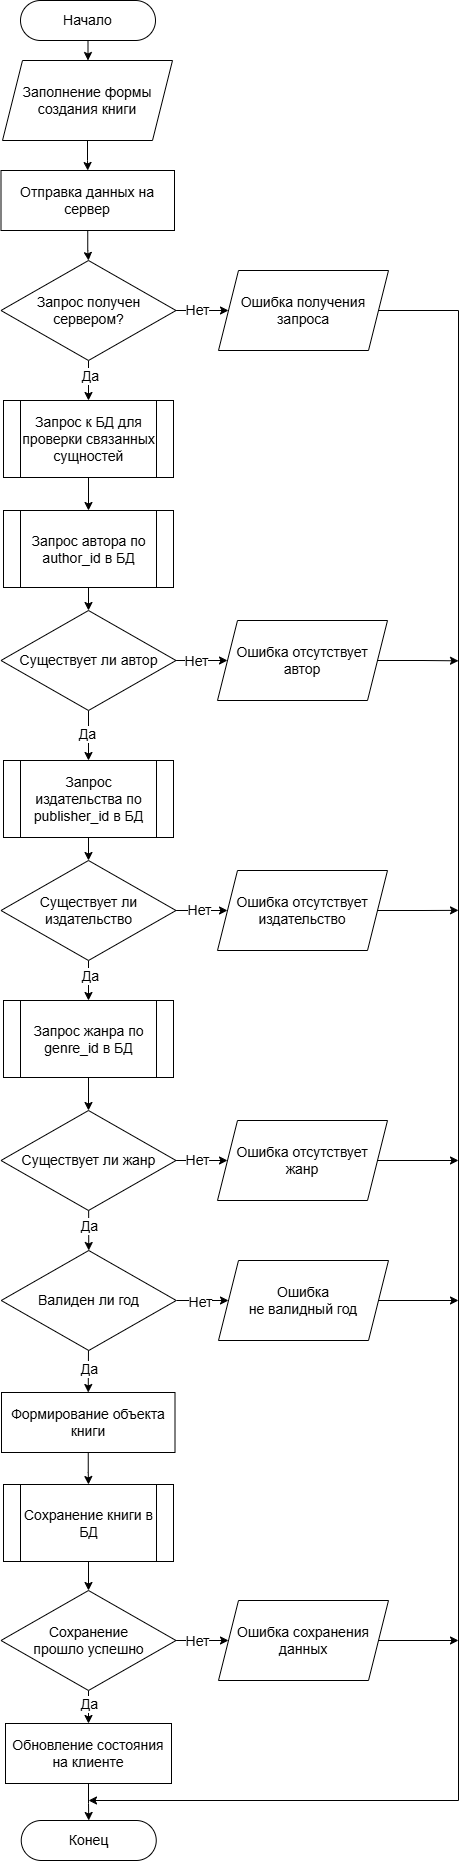

The diagram above was exported from draw.io. Its source (the exported page's mxGraphModel, read from the mxfile embedded in the PNG):
<mxGraphModel dx="2225" dy="1178" grid="1" gridSize="10" guides="1" tooltips="1" connect="1" arrows="1" fold="1" page="1" pageScale="1" pageWidth="1169" pageHeight="827" math="0" shadow="0">
  <root>
    <mxCell id="0" />
    <mxCell id="1" parent="0" />
    <mxCell id="iyQuGK98S82MURxAnyk--1" edge="1" parent="1" source="iyQuGK98S82MURxAnyk--2" style="edgeStyle=orthogonalEdgeStyle;rounded=0;orthogonalLoop=1;jettySize=auto;html=1;entryX=0.5;entryY=0;entryDx=0;entryDy=0;" target="iyQuGK98S82MURxAnyk--4">
      <mxGeometry relative="1" as="geometry" />
    </mxCell>
    <mxCell id="iyQuGK98S82MURxAnyk--2" parent="1" style="rounded=1;whiteSpace=wrap;html=1;arcSize=50;" value="&lt;font style=&quot;font-size: 14px;&quot;&gt;Начало&lt;/font&gt;" vertex="1">
      <mxGeometry height="40" width="135" x="602" y="20" as="geometry" />
    </mxCell>
    <mxCell id="iyQuGK98S82MURxAnyk--3" edge="1" parent="1" source="iyQuGK98S82MURxAnyk--4" style="edgeStyle=orthogonalEdgeStyle;rounded=0;orthogonalLoop=1;jettySize=auto;html=1;entryX=0.5;entryY=0;entryDx=0;entryDy=0;" target="iyQuGK98S82MURxAnyk--6">
      <mxGeometry relative="1" as="geometry" />
    </mxCell>
    <mxCell id="iyQuGK98S82MURxAnyk--4" parent="1" style="shape=parallelogram;perimeter=parallelogramPerimeter;whiteSpace=wrap;html=1;fixedSize=1;" value="&lt;font style=&quot;font-size: 14px;&quot;&gt;Заполнение формы создания книги&lt;/font&gt;" vertex="1">
      <mxGeometry height="80" width="170" x="584" y="80" as="geometry" />
    </mxCell>
    <mxCell id="iyQuGK98S82MURxAnyk--5" edge="1" parent="1" source="iyQuGK98S82MURxAnyk--6" style="edgeStyle=orthogonalEdgeStyle;rounded=0;orthogonalLoop=1;jettySize=auto;html=1;entryX=0.5;entryY=0;entryDx=0;entryDy=0;" target="iyQuGK98S82MURxAnyk--10">
      <mxGeometry relative="1" as="geometry" />
    </mxCell>
    <mxCell id="iyQuGK98S82MURxAnyk--6" parent="1" style="rounded=0;whiteSpace=wrap;html=1;" value="&lt;font style=&quot;font-size: 14px;&quot;&gt;Отправка данных на сервер&lt;/font&gt;" vertex="1">
      <mxGeometry height="60" width="173.5" x="582.5" y="190" as="geometry" />
    </mxCell>
    <mxCell id="iyQuGK98S82MURxAnyk--7" edge="1" parent="1" source="iyQuGK98S82MURxAnyk--10" style="edgeStyle=orthogonalEdgeStyle;rounded=0;orthogonalLoop=1;jettySize=auto;html=1;entryX=0;entryY=0.5;entryDx=0;entryDy=0;" target="GDcP-IHE14fnXFQ4DfVs-7">
      <mxGeometry relative="1" as="geometry">
        <mxPoint x="777" y="410" as="targetPoint" />
      </mxGeometry>
    </mxCell>
    <mxCell id="iyQuGK98S82MURxAnyk--8" connectable="0" parent="iyQuGK98S82MURxAnyk--7" style="edgeLabel;html=1;align=center;verticalAlign=middle;resizable=0;points=[];" value="&lt;font style=&quot;font-size: 14px;&quot;&gt;Нет&lt;/font&gt;" vertex="1">
      <mxGeometry relative="1" x="-0.2672" y="1" as="geometry">
        <mxPoint as="offset" />
      </mxGeometry>
    </mxCell>
    <mxCell id="iyQuGK98S82MURxAnyk--9" edge="1" parent="1" source="iyQuGK98S82MURxAnyk--10" style="edgeStyle=orthogonalEdgeStyle;rounded=0;orthogonalLoop=1;jettySize=auto;html=1;entryX=0.5;entryY=0;entryDx=0;entryDy=0;" target="_8dtOhlLgw1IRkYJ9cby-2">
      <mxGeometry relative="1" as="geometry">
        <mxPoint x="660" y="470" as="targetPoint" />
      </mxGeometry>
    </mxCell>
    <mxCell id="GDcP-IHE14fnXFQ4DfVs-6" connectable="0" parent="iyQuGK98S82MURxAnyk--9" style="edgeLabel;html=1;align=center;verticalAlign=middle;resizable=0;points=[];" value="&lt;font style=&quot;font-size: 14px;&quot;&gt;Да&lt;/font&gt;" vertex="1">
      <mxGeometry relative="1" x="0.497" y="1" as="geometry">
        <mxPoint y="-15" as="offset" />
      </mxGeometry>
    </mxCell>
    <mxCell id="iyQuGK98S82MURxAnyk--10" parent="1" style="rhombus;whiteSpace=wrap;html=1;" value="&lt;font style=&quot;font-size: 14px;&quot;&gt;Запрос получен сервером?&lt;/font&gt;" vertex="1">
      <mxGeometry height="100" width="175" x="582.5" y="280" as="geometry" />
    </mxCell>
    <mxCell id="_8dtOhlLgw1IRkYJ9cby-15" edge="1" parent="1" source="GDcP-IHE14fnXFQ4DfVs-7" style="edgeStyle=orthogonalEdgeStyle;rounded=0;orthogonalLoop=1;jettySize=auto;html=1;exitX=1;exitY=0.5;exitDx=0;exitDy=0;">
      <mxGeometry relative="1" as="geometry">
        <Array as="points">
          <mxPoint x="1040" y="330" />
          <mxPoint x="1040" y="1820" />
        </Array>
        <mxPoint x="877" y="414" as="sourcePoint" />
        <mxPoint x="670" y="1820" as="targetPoint" />
      </mxGeometry>
    </mxCell>
    <mxCell id="iyQuGK98S82MURxAnyk--12" edge="1" parent="1" source="GDcP-IHE14fnXFQ4DfVs-11" style="edgeStyle=orthogonalEdgeStyle;rounded=0;orthogonalLoop=1;jettySize=auto;html=1;exitX=1;exitY=0.5;exitDx=0;exitDy=0;entryX=0;entryY=0.5;entryDx=0;entryDy=0;" target="GDcP-IHE14fnXFQ4DfVs-13">
      <mxGeometry relative="1" as="geometry">
        <mxPoint x="794" y="677" as="sourcePoint" />
        <mxPoint x="837" y="680" as="targetPoint" />
      </mxGeometry>
    </mxCell>
    <mxCell id="iyQuGK98S82MURxAnyk--13" connectable="0" parent="iyQuGK98S82MURxAnyk--12" style="edgeLabel;html=1;align=center;verticalAlign=middle;resizable=0;points=[];" value="&lt;font style=&quot;font-size: 14px;&quot;&gt;Нет&lt;/font&gt;" vertex="1">
      <mxGeometry relative="1" x="0.2709" y="-1" as="geometry">
        <mxPoint x="-13" y="-1" as="offset" />
      </mxGeometry>
    </mxCell>
    <mxCell id="_8dtOhlLgw1IRkYJ9cby-4" edge="1" parent="1" source="_8dtOhlLgw1IRkYJ9cby-2" style="edgeStyle=orthogonalEdgeStyle;rounded=0;orthogonalLoop=1;jettySize=auto;html=1;exitX=0.5;exitY=1;exitDx=0;exitDy=0;entryX=0.5;entryY=0;entryDx=0;entryDy=0;" target="GDcP-IHE14fnXFQ4DfVs-9">
      <mxGeometry relative="1" as="geometry">
        <mxPoint x="660" y="557" as="targetPoint" />
      </mxGeometry>
    </mxCell>
    <mxCell id="_8dtOhlLgw1IRkYJ9cby-2" parent="1" style="shape=process;whiteSpace=wrap;html=1;backgroundOutline=1;" value="&lt;font style=&quot;font-size: 14px;&quot;&gt;Запрос к БД для проверки связанных сущностей&lt;/font&gt;" vertex="1">
      <mxGeometry height="77" width="170" x="585" y="420" as="geometry" />
    </mxCell>
    <mxCell id="GDcP-IHE14fnXFQ4DfVs-7" parent="1" style="shape=parallelogram;perimeter=parallelogramPerimeter;whiteSpace=wrap;html=1;fixedSize=1;" value="&lt;font style=&quot;font-size: 14px;&quot;&gt;Ошибка получения запроса&lt;/font&gt;" vertex="1">
      <mxGeometry height="80" width="170" x="800" y="290" as="geometry" />
    </mxCell>
    <mxCell id="GDcP-IHE14fnXFQ4DfVs-12" edge="1" parent="1" source="GDcP-IHE14fnXFQ4DfVs-9" style="edgeStyle=orthogonalEdgeStyle;rounded=0;orthogonalLoop=1;jettySize=auto;html=1;entryX=0.5;entryY=0;entryDx=0;entryDy=0;" target="GDcP-IHE14fnXFQ4DfVs-11">
      <mxGeometry relative="1" as="geometry" />
    </mxCell>
    <mxCell id="GDcP-IHE14fnXFQ4DfVs-9" parent="1" style="shape=process;whiteSpace=wrap;html=1;backgroundOutline=1;" value="&lt;font style=&quot;font-size: 14px;&quot;&gt;Запрос автора по author_id в БД&lt;/font&gt;" vertex="1">
      <mxGeometry height="77" width="170" x="585" y="530" as="geometry" />
    </mxCell>
    <mxCell id="GDcP-IHE14fnXFQ4DfVs-17" edge="1" parent="1" source="GDcP-IHE14fnXFQ4DfVs-11" style="edgeStyle=orthogonalEdgeStyle;rounded=0;orthogonalLoop=1;jettySize=auto;html=1;entryX=0.5;entryY=0;entryDx=0;entryDy=0;" target="GDcP-IHE14fnXFQ4DfVs-16">
      <mxGeometry relative="1" as="geometry" />
    </mxCell>
    <mxCell id="GDcP-IHE14fnXFQ4DfVs-18" connectable="0" parent="GDcP-IHE14fnXFQ4DfVs-17" style="edgeLabel;html=1;align=center;verticalAlign=middle;resizable=0;points=[];" value="&lt;font style=&quot;font-size: 14px;&quot;&gt;Да&lt;/font&gt;" vertex="1">
      <mxGeometry relative="1" x="-0.1432" y="-2" as="geometry">
        <mxPoint as="offset" />
      </mxGeometry>
    </mxCell>
    <mxCell id="GDcP-IHE14fnXFQ4DfVs-11" parent="1" style="rhombus;whiteSpace=wrap;html=1;" value="&lt;font style=&quot;font-size: 14px;&quot;&gt;Существует ли автор&lt;/font&gt;" vertex="1">
      <mxGeometry height="100" width="175" x="582.5" y="630" as="geometry" />
    </mxCell>
    <mxCell id="GDcP-IHE14fnXFQ4DfVs-15" edge="1" parent="1" source="GDcP-IHE14fnXFQ4DfVs-13" style="edgeStyle=orthogonalEdgeStyle;rounded=0;orthogonalLoop=1;jettySize=auto;html=1;exitX=1;exitY=0.5;exitDx=0;exitDy=0;">
      <mxGeometry relative="1" as="geometry">
        <mxPoint x="1040" y="680.3333333333333" as="targetPoint" />
      </mxGeometry>
    </mxCell>
    <mxCell id="GDcP-IHE14fnXFQ4DfVs-13" parent="1" style="shape=parallelogram;perimeter=parallelogramPerimeter;whiteSpace=wrap;html=1;fixedSize=1;" value="&lt;font style=&quot;font-size: 14px;&quot;&gt;Ошибка отсутствует автор&lt;/font&gt;" vertex="1">
      <mxGeometry height="80" width="170" x="799" y="640" as="geometry" />
    </mxCell>
    <mxCell id="GDcP-IHE14fnXFQ4DfVs-20" edge="1" parent="1" source="GDcP-IHE14fnXFQ4DfVs-16" style="rounded=0;orthogonalLoop=1;jettySize=auto;html=1;exitX=0.5;exitY=1;exitDx=0;exitDy=0;entryX=0.5;entryY=0;entryDx=0;entryDy=0;" target="GDcP-IHE14fnXFQ4DfVs-19">
      <mxGeometry relative="1" as="geometry" />
    </mxCell>
    <mxCell id="GDcP-IHE14fnXFQ4DfVs-16" parent="1" style="shape=process;whiteSpace=wrap;html=1;backgroundOutline=1;" value="&lt;font style=&quot;font-size: 14px;&quot;&gt;Запрос издательства по publisher_id в БД&lt;/font&gt;" vertex="1">
      <mxGeometry height="77" width="170" x="585" y="780" as="geometry" />
    </mxCell>
    <mxCell id="GDcP-IHE14fnXFQ4DfVs-22" edge="1" parent="1" source="GDcP-IHE14fnXFQ4DfVs-19" style="edgeStyle=orthogonalEdgeStyle;rounded=0;orthogonalLoop=1;jettySize=auto;html=1;entryX=0;entryY=0.5;entryDx=0;entryDy=0;" target="GDcP-IHE14fnXFQ4DfVs-21">
      <mxGeometry relative="1" as="geometry" />
    </mxCell>
    <mxCell id="GDcP-IHE14fnXFQ4DfVs-23" connectable="0" parent="GDcP-IHE14fnXFQ4DfVs-22" style="edgeLabel;html=1;align=center;verticalAlign=middle;resizable=0;points=[];" value="&lt;font style=&quot;font-size: 14px;&quot;&gt;Нет&lt;/font&gt;" vertex="1">
      <mxGeometry relative="1" x="-0.0757" as="geometry">
        <mxPoint x="-3" y="-1" as="offset" />
      </mxGeometry>
    </mxCell>
    <mxCell id="GDcP-IHE14fnXFQ4DfVs-26" edge="1" parent="1" source="GDcP-IHE14fnXFQ4DfVs-19" style="rounded=0;orthogonalLoop=1;jettySize=auto;html=1;entryX=0.5;entryY=0;entryDx=0;entryDy=0;" target="GDcP-IHE14fnXFQ4DfVs-25">
      <mxGeometry relative="1" as="geometry" />
    </mxCell>
    <mxCell id="GDcP-IHE14fnXFQ4DfVs-27" connectable="0" parent="GDcP-IHE14fnXFQ4DfVs-26" style="edgeLabel;html=1;align=center;verticalAlign=middle;resizable=0;points=[];" value="&lt;font style=&quot;font-size: 14px;&quot;&gt;Да&lt;/font&gt;" vertex="1">
      <mxGeometry relative="1" x="-0.2508" y="1" as="geometry">
        <mxPoint as="offset" />
      </mxGeometry>
    </mxCell>
    <mxCell id="GDcP-IHE14fnXFQ4DfVs-19" parent="1" style="rhombus;whiteSpace=wrap;html=1;" value="&lt;font style=&quot;font-size: 14px;&quot;&gt;Существует ли издательство&lt;/font&gt;" vertex="1">
      <mxGeometry height="100" width="175" x="582.5" y="880" as="geometry" />
    </mxCell>
    <mxCell id="GDcP-IHE14fnXFQ4DfVs-24" edge="1" parent="1" source="GDcP-IHE14fnXFQ4DfVs-21" style="edgeStyle=orthogonalEdgeStyle;rounded=0;orthogonalLoop=1;jettySize=auto;html=1;exitX=1;exitY=0.5;exitDx=0;exitDy=0;">
      <mxGeometry relative="1" as="geometry">
        <mxPoint x="1040" y="929.8571428571429" as="targetPoint" />
      </mxGeometry>
    </mxCell>
    <mxCell id="GDcP-IHE14fnXFQ4DfVs-21" parent="1" style="shape=parallelogram;perimeter=parallelogramPerimeter;whiteSpace=wrap;html=1;fixedSize=1;" value="&lt;font style=&quot;font-size: 14px;&quot;&gt;Ошибка отсутствует издательство&lt;/font&gt;" vertex="1">
      <mxGeometry height="80" width="170" x="799" y="890" as="geometry" />
    </mxCell>
    <mxCell id="GDcP-IHE14fnXFQ4DfVs-29" edge="1" parent="1" source="GDcP-IHE14fnXFQ4DfVs-25" style="edgeStyle=orthogonalEdgeStyle;rounded=0;orthogonalLoop=1;jettySize=auto;html=1;entryX=0.5;entryY=0;entryDx=0;entryDy=0;" target="GDcP-IHE14fnXFQ4DfVs-28">
      <mxGeometry relative="1" as="geometry" />
    </mxCell>
    <mxCell id="GDcP-IHE14fnXFQ4DfVs-25" parent="1" style="shape=process;whiteSpace=wrap;html=1;backgroundOutline=1;" value="&lt;font style=&quot;font-size: 14px;&quot;&gt;Запрос жанра по genre_id в БД&lt;/font&gt;" vertex="1">
      <mxGeometry height="77" width="170" x="585" y="1020" as="geometry" />
    </mxCell>
    <mxCell id="GDcP-IHE14fnXFQ4DfVs-31" edge="1" parent="1" source="GDcP-IHE14fnXFQ4DfVs-28" style="edgeStyle=orthogonalEdgeStyle;rounded=0;orthogonalLoop=1;jettySize=auto;html=1;entryX=0;entryY=0.5;entryDx=0;entryDy=0;" target="GDcP-IHE14fnXFQ4DfVs-30">
      <mxGeometry relative="1" as="geometry" />
    </mxCell>
    <mxCell id="GDcP-IHE14fnXFQ4DfVs-34" connectable="0" parent="GDcP-IHE14fnXFQ4DfVs-31" style="edgeLabel;html=1;align=center;verticalAlign=middle;resizable=0;points=[];" value="&lt;font style=&quot;font-size: 14px;&quot;&gt;Нет&lt;/font&gt;" vertex="1">
      <mxGeometry relative="1" x="-0.6251" y="1" as="geometry">
        <mxPoint x="10" as="offset" />
      </mxGeometry>
    </mxCell>
    <mxCell id="GDcP-IHE14fnXFQ4DfVs-36" edge="1" parent="1" source="GDcP-IHE14fnXFQ4DfVs-28" style="rounded=0;orthogonalLoop=1;jettySize=auto;html=1;entryX=0.5;entryY=0;entryDx=0;entryDy=0;" target="GDcP-IHE14fnXFQ4DfVs-35">
      <mxGeometry relative="1" as="geometry" />
    </mxCell>
    <mxCell id="GDcP-IHE14fnXFQ4DfVs-37" connectable="0" parent="GDcP-IHE14fnXFQ4DfVs-36" style="edgeLabel;html=1;align=center;verticalAlign=middle;resizable=0;points=[];" value="&lt;font style=&quot;font-size: 14px;&quot;&gt;Да&lt;/font&gt;" vertex="1">
      <mxGeometry relative="1" x="-0.2385" as="geometry">
        <mxPoint as="offset" />
      </mxGeometry>
    </mxCell>
    <mxCell id="GDcP-IHE14fnXFQ4DfVs-28" parent="1" style="rhombus;whiteSpace=wrap;html=1;" value="&lt;font style=&quot;font-size: 14px;&quot;&gt;Существует ли жанр&lt;/font&gt;" vertex="1">
      <mxGeometry height="100" width="175" x="582.5" y="1130" as="geometry" />
    </mxCell>
    <mxCell id="GDcP-IHE14fnXFQ4DfVs-33" edge="1" parent="1" source="GDcP-IHE14fnXFQ4DfVs-30" style="edgeStyle=orthogonalEdgeStyle;rounded=0;orthogonalLoop=1;jettySize=auto;html=1;">
      <mxGeometry relative="1" as="geometry">
        <mxPoint x="1040" y="1180" as="targetPoint" />
      </mxGeometry>
    </mxCell>
    <mxCell id="GDcP-IHE14fnXFQ4DfVs-30" parent="1" style="shape=parallelogram;perimeter=parallelogramPerimeter;whiteSpace=wrap;html=1;fixedSize=1;" value="&lt;font style=&quot;font-size: 14px;&quot;&gt;Ошибка отсутствует&lt;/font&gt;&lt;div&gt;&lt;font style=&quot;font-size: 14px;&quot;&gt;жанр&lt;/font&gt;&lt;/div&gt;" vertex="1">
      <mxGeometry height="80" width="170" x="799" y="1140" as="geometry" />
    </mxCell>
    <mxCell id="GDcP-IHE14fnXFQ4DfVs-39" edge="1" parent="1" source="GDcP-IHE14fnXFQ4DfVs-35" style="edgeStyle=orthogonalEdgeStyle;rounded=0;orthogonalLoop=1;jettySize=auto;html=1;entryX=0;entryY=0.5;entryDx=0;entryDy=0;" target="GDcP-IHE14fnXFQ4DfVs-38">
      <mxGeometry relative="1" as="geometry" />
    </mxCell>
    <mxCell id="GDcP-IHE14fnXFQ4DfVs-40" connectable="0" parent="GDcP-IHE14fnXFQ4DfVs-39" style="edgeLabel;html=1;align=center;verticalAlign=middle;resizable=0;points=[];" value="&lt;font style=&quot;font-size: 14px;&quot;&gt;Нет&lt;/font&gt;" vertex="1">
      <mxGeometry relative="1" x="-0.1603" y="-3" as="geometry">
        <mxPoint y="-2" as="offset" />
      </mxGeometry>
    </mxCell>
    <mxCell id="GDcP-IHE14fnXFQ4DfVs-43" edge="1" parent="1" source="GDcP-IHE14fnXFQ4DfVs-35" style="rounded=0;orthogonalLoop=1;jettySize=auto;html=1;entryX=0.5;entryY=0;entryDx=0;entryDy=0;" target="GDcP-IHE14fnXFQ4DfVs-42">
      <mxGeometry relative="1" as="geometry" />
    </mxCell>
    <mxCell id="GDcP-IHE14fnXFQ4DfVs-44" connectable="0" parent="GDcP-IHE14fnXFQ4DfVs-43" style="edgeLabel;html=1;align=center;verticalAlign=middle;resizable=0;points=[];" value="&lt;font style=&quot;font-size: 14px;&quot;&gt;Да&lt;/font&gt;" vertex="1">
      <mxGeometry relative="1" x="-0.1208" as="geometry">
        <mxPoint as="offset" />
      </mxGeometry>
    </mxCell>
    <mxCell id="GDcP-IHE14fnXFQ4DfVs-35" parent="1" style="rhombus;whiteSpace=wrap;html=1;" value="&lt;font style=&quot;font-size: 14px;&quot;&gt;Валиден ли год&lt;/font&gt;" vertex="1">
      <mxGeometry height="100" width="175" x="582.75" y="1270" as="geometry" />
    </mxCell>
    <mxCell id="GDcP-IHE14fnXFQ4DfVs-41" edge="1" parent="1" source="GDcP-IHE14fnXFQ4DfVs-38" style="edgeStyle=orthogonalEdgeStyle;rounded=0;orthogonalLoop=1;jettySize=auto;html=1;">
      <mxGeometry relative="1" as="geometry">
        <mxPoint x="1040.0000000000002" y="1320" as="targetPoint" />
      </mxGeometry>
    </mxCell>
    <mxCell id="GDcP-IHE14fnXFQ4DfVs-38" parent="1" style="shape=parallelogram;perimeter=parallelogramPerimeter;whiteSpace=wrap;html=1;fixedSize=1;" value="&lt;font style=&quot;font-size: 14px;&quot;&gt;Ошибка&lt;br style=&quot;&quot;&gt;не валидный год&lt;/font&gt;" vertex="1">
      <mxGeometry height="80" width="170" x="800" y="1280" as="geometry" />
    </mxCell>
    <mxCell id="GDcP-IHE14fnXFQ4DfVs-48" edge="1" parent="1" source="GDcP-IHE14fnXFQ4DfVs-42" style="edgeStyle=orthogonalEdgeStyle;rounded=0;orthogonalLoop=1;jettySize=auto;html=1;entryX=0.5;entryY=0;entryDx=0;entryDy=0;" target="GDcP-IHE14fnXFQ4DfVs-45">
      <mxGeometry relative="1" as="geometry" />
    </mxCell>
    <mxCell id="GDcP-IHE14fnXFQ4DfVs-42" parent="1" style="rounded=0;whiteSpace=wrap;html=1;" value="&lt;font style=&quot;font-size: 14px;&quot;&gt;Формирование объекта книги&lt;/font&gt;" vertex="1">
      <mxGeometry height="60" width="173.5" x="583" y="1412" as="geometry" />
    </mxCell>
    <mxCell id="GDcP-IHE14fnXFQ4DfVs-50" edge="1" parent="1" source="GDcP-IHE14fnXFQ4DfVs-45" style="edgeStyle=orthogonalEdgeStyle;rounded=0;orthogonalLoop=1;jettySize=auto;html=1;entryX=0.5;entryY=0;entryDx=0;entryDy=0;" target="GDcP-IHE14fnXFQ4DfVs-49">
      <mxGeometry relative="1" as="geometry" />
    </mxCell>
    <mxCell id="GDcP-IHE14fnXFQ4DfVs-45" parent="1" style="shape=process;whiteSpace=wrap;html=1;backgroundOutline=1;" value="&lt;font style=&quot;font-size: 14px;&quot;&gt;Сохранение книги в БД&lt;/font&gt;" vertex="1">
      <mxGeometry height="77" width="170" x="585" y="1504" as="geometry" />
    </mxCell>
    <mxCell id="GDcP-IHE14fnXFQ4DfVs-53" edge="1" parent="1" source="GDcP-IHE14fnXFQ4DfVs-49" style="edgeStyle=orthogonalEdgeStyle;rounded=0;orthogonalLoop=1;jettySize=auto;html=1;entryX=0;entryY=0.5;entryDx=0;entryDy=0;" target="GDcP-IHE14fnXFQ4DfVs-52">
      <mxGeometry relative="1" as="geometry" />
    </mxCell>
    <mxCell id="GDcP-IHE14fnXFQ4DfVs-54" connectable="0" parent="GDcP-IHE14fnXFQ4DfVs-53" style="edgeLabel;html=1;align=center;verticalAlign=middle;resizable=0;points=[];" value="&lt;font style=&quot;font-size: 14px;&quot;&gt;Нет&lt;/font&gt;" vertex="1">
      <mxGeometry relative="1" x="-0.2418" y="-1" as="geometry">
        <mxPoint y="-1" as="offset" />
      </mxGeometry>
    </mxCell>
    <mxCell id="GDcP-IHE14fnXFQ4DfVs-56" edge="1" parent="1" source="GDcP-IHE14fnXFQ4DfVs-49" style="edgeStyle=orthogonalEdgeStyle;rounded=0;orthogonalLoop=1;jettySize=auto;html=1;entryX=0.5;entryY=0;entryDx=0;entryDy=0;" target="GDcP-IHE14fnXFQ4DfVs-51">
      <mxGeometry relative="1" as="geometry" />
    </mxCell>
    <mxCell id="GDcP-IHE14fnXFQ4DfVs-57" connectable="0" parent="GDcP-IHE14fnXFQ4DfVs-56" style="edgeLabel;html=1;align=center;verticalAlign=middle;resizable=0;points=[];" value="&lt;font style=&quot;font-size: 14px;&quot;&gt;Да&lt;/font&gt;" vertex="1">
      <mxGeometry relative="1" x="-0.4464" as="geometry">
        <mxPoint as="offset" />
      </mxGeometry>
    </mxCell>
    <mxCell id="GDcP-IHE14fnXFQ4DfVs-49" parent="1" style="rhombus;whiteSpace=wrap;html=1;" value="&lt;font style=&quot;font-size: 14px;&quot;&gt;Сохранение&lt;/font&gt;&lt;div&gt;&lt;font style=&quot;font-size: 14px;&quot;&gt;прошло успешно&lt;/font&gt;&lt;/div&gt;" vertex="1">
      <mxGeometry height="100" width="175" x="582.5" y="1610" as="geometry" />
    </mxCell>
    <mxCell id="GDcP-IHE14fnXFQ4DfVs-59" edge="1" parent="1" source="GDcP-IHE14fnXFQ4DfVs-51" style="edgeStyle=orthogonalEdgeStyle;rounded=0;orthogonalLoop=1;jettySize=auto;html=1;entryX=0.5;entryY=0;entryDx=0;entryDy=0;" target="GDcP-IHE14fnXFQ4DfVs-58">
      <mxGeometry relative="1" as="geometry" />
    </mxCell>
    <mxCell id="GDcP-IHE14fnXFQ4DfVs-51" parent="1" style="rounded=0;whiteSpace=wrap;html=1;" value="&lt;font style=&quot;font-size: 14px;&quot;&gt;Обновление состояния на клиенте&lt;/font&gt;" vertex="1">
      <mxGeometry height="60" width="166" x="587" y="1743" as="geometry" />
    </mxCell>
    <mxCell id="GDcP-IHE14fnXFQ4DfVs-55" edge="1" parent="1" source="GDcP-IHE14fnXFQ4DfVs-52" style="edgeStyle=orthogonalEdgeStyle;rounded=0;orthogonalLoop=1;jettySize=auto;html=1;">
      <mxGeometry relative="1" as="geometry">
        <mxPoint x="1040" y="1660" as="targetPoint" />
      </mxGeometry>
    </mxCell>
    <mxCell id="GDcP-IHE14fnXFQ4DfVs-52" parent="1" style="shape=parallelogram;perimeter=parallelogramPerimeter;whiteSpace=wrap;html=1;fixedSize=1;" value="&lt;font style=&quot;font-size: 14px;&quot;&gt;Ошибка сохранения данных&lt;/font&gt;" vertex="1">
      <mxGeometry height="80" width="170" x="800" y="1620" as="geometry" />
    </mxCell>
    <mxCell id="GDcP-IHE14fnXFQ4DfVs-58" parent="1" style="rounded=1;whiteSpace=wrap;html=1;arcSize=50;" value="&lt;font style=&quot;font-size: 14px;&quot;&gt;Конец&lt;/font&gt;" vertex="1">
      <mxGeometry height="40" width="135" x="602.75" y="1840" as="geometry" />
    </mxCell>
  </root>
</mxGraphModel>